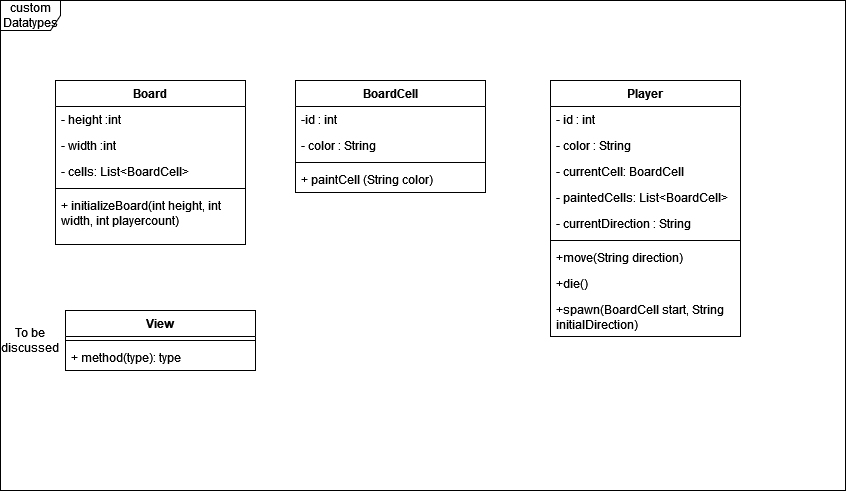

The diagram above was exported from draw.io. Its source (the exported page's mxGraphModel, read from the mxfile embedded in the PNG):
<mxGraphModel dx="1422" dy="752" grid="1" gridSize="10" guides="1" tooltips="1" connect="1" arrows="1" fold="1" page="1" pageScale="1" pageWidth="827" pageHeight="1169" math="0" shadow="0">
  <root>
    <mxCell id="WIyWlLk6GJQsqaUBKTNV-0" />
    <mxCell id="WIyWlLk6GJQsqaUBKTNV-1" parent="WIyWlLk6GJQsqaUBKTNV-0" />
    <mxCell id="eXQXTjCKo89DPOrcI0BM-0" value="custom Datatypes" style="shape=umlFrame;whiteSpace=wrap;html=1;fontFamily=Helvetica;" parent="WIyWlLk6GJQsqaUBKTNV-1" vertex="1">
      <mxGeometry x="35" y="890" width="845" height="490" as="geometry" />
    </mxCell>
    <mxCell id="eXQXTjCKo89DPOrcI0BM-1" value="Board" style="swimlane;fontStyle=1;align=center;verticalAlign=top;childLayout=stackLayout;horizontal=1;startSize=26;horizontalStack=0;resizeParent=1;resizeParentMax=0;resizeLast=0;collapsible=1;marginBottom=0;fontFamily=Helvetica;" parent="WIyWlLk6GJQsqaUBKTNV-1" vertex="1">
      <mxGeometry x="90" y="970" width="190" height="164" as="geometry" />
    </mxCell>
    <mxCell id="eXQXTjCKo89DPOrcI0BM-2" value="- height :int" style="text;strokeColor=none;fillColor=none;align=left;verticalAlign=top;spacingLeft=4;spacingRight=4;overflow=hidden;rotatable=0;points=[[0,0.5],[1,0.5]];portConstraint=eastwest;fontFamily=Helvetica;" parent="eXQXTjCKo89DPOrcI0BM-1" vertex="1">
      <mxGeometry y="26" width="190" height="26" as="geometry" />
    </mxCell>
    <mxCell id="eXQXTjCKo89DPOrcI0BM-3" value="- width :int" style="text;strokeColor=none;fillColor=none;align=left;verticalAlign=top;spacingLeft=4;spacingRight=4;overflow=hidden;rotatable=0;points=[[0,0.5],[1,0.5]];portConstraint=eastwest;fontFamily=Helvetica;" parent="eXQXTjCKo89DPOrcI0BM-1" vertex="1">
      <mxGeometry y="52" width="190" height="26" as="geometry" />
    </mxCell>
    <mxCell id="eXQXTjCKo89DPOrcI0BM-4" value="- cells: List&lt;BoardCell&gt;" style="text;strokeColor=none;fillColor=none;align=left;verticalAlign=top;spacingLeft=4;spacingRight=4;overflow=hidden;rotatable=0;points=[[0,0.5],[1,0.5]];portConstraint=eastwest;fontFamily=Helvetica;" parent="eXQXTjCKo89DPOrcI0BM-1" vertex="1">
      <mxGeometry y="78" width="190" height="26" as="geometry" />
    </mxCell>
    <mxCell id="eXQXTjCKo89DPOrcI0BM-5" value="" style="line;strokeWidth=1;fillColor=none;align=left;verticalAlign=middle;spacingTop=-1;spacingLeft=3;spacingRight=3;rotatable=0;labelPosition=right;points=[];portConstraint=eastwest;strokeColor=inherit;fontFamily=Helvetica;" parent="eXQXTjCKo89DPOrcI0BM-1" vertex="1">
      <mxGeometry y="104" width="190" height="8" as="geometry" />
    </mxCell>
    <mxCell id="eXQXTjCKo89DPOrcI0BM-6" value="+ initializeBoard(int height, int width, int playercount)" style="text;strokeColor=none;fillColor=none;align=left;verticalAlign=top;spacingLeft=4;spacingRight=4;overflow=hidden;rotatable=0;points=[[0,0.5],[1,0.5]];portConstraint=eastwest;fontFamily=Helvetica;whiteSpace=wrap;" parent="eXQXTjCKo89DPOrcI0BM-1" vertex="1">
      <mxGeometry y="112" width="190" height="52" as="geometry" />
    </mxCell>
    <mxCell id="eXQXTjCKo89DPOrcI0BM-7" value="BoardCell" style="swimlane;fontStyle=1;align=center;verticalAlign=top;childLayout=stackLayout;horizontal=1;startSize=26;horizontalStack=0;resizeParent=1;resizeParentMax=0;resizeLast=0;collapsible=1;marginBottom=0;fontFamily=Helvetica;" parent="WIyWlLk6GJQsqaUBKTNV-1" vertex="1">
      <mxGeometry x="330" y="970" width="190" height="112" as="geometry" />
    </mxCell>
    <mxCell id="eXQXTjCKo89DPOrcI0BM-8" value="-id : int" style="text;strokeColor=none;fillColor=none;align=left;verticalAlign=top;spacingLeft=4;spacingRight=4;overflow=hidden;rotatable=0;points=[[0,0.5],[1,0.5]];portConstraint=eastwest;fontFamily=Helvetica;" parent="eXQXTjCKo89DPOrcI0BM-7" vertex="1">
      <mxGeometry y="26" width="190" height="26" as="geometry" />
    </mxCell>
    <mxCell id="eXQXTjCKo89DPOrcI0BM-9" value="- color : String " style="text;strokeColor=none;fillColor=none;align=left;verticalAlign=top;spacingLeft=4;spacingRight=4;overflow=hidden;rotatable=0;points=[[0,0.5],[1,0.5]];portConstraint=eastwest;fontFamily=Helvetica;" parent="eXQXTjCKo89DPOrcI0BM-7" vertex="1">
      <mxGeometry y="52" width="190" height="26" as="geometry" />
    </mxCell>
    <mxCell id="eXQXTjCKo89DPOrcI0BM-10" value="" style="line;strokeWidth=1;fillColor=none;align=left;verticalAlign=middle;spacingTop=-1;spacingLeft=3;spacingRight=3;rotatable=0;labelPosition=right;points=[];portConstraint=eastwest;strokeColor=inherit;fontFamily=Helvetica;" parent="eXQXTjCKo89DPOrcI0BM-7" vertex="1">
      <mxGeometry y="78" width="190" height="8" as="geometry" />
    </mxCell>
    <mxCell id="eXQXTjCKo89DPOrcI0BM-11" value="+ paintCell (String color)" style="text;strokeColor=none;fillColor=none;align=left;verticalAlign=top;spacingLeft=4;spacingRight=4;overflow=hidden;rotatable=0;points=[[0,0.5],[1,0.5]];portConstraint=eastwest;fontFamily=Helvetica;" parent="eXQXTjCKo89DPOrcI0BM-7" vertex="1">
      <mxGeometry y="86" width="190" height="26" as="geometry" />
    </mxCell>
    <mxCell id="eXQXTjCKo89DPOrcI0BM-12" value="Player" style="swimlane;fontStyle=1;align=center;verticalAlign=top;childLayout=stackLayout;horizontal=1;startSize=26;horizontalStack=0;resizeParent=1;resizeParentMax=0;resizeLast=0;collapsible=1;marginBottom=0;fontFamily=Helvetica;whiteSpace=wrap;" parent="WIyWlLk6GJQsqaUBKTNV-1" vertex="1">
      <mxGeometry x="585" y="970" width="190" height="256" as="geometry" />
    </mxCell>
    <mxCell id="eXQXTjCKo89DPOrcI0BM-13" value="- id : int" style="text;strokeColor=none;fillColor=none;align=left;verticalAlign=top;spacingLeft=4;spacingRight=4;overflow=hidden;rotatable=0;points=[[0,0.5],[1,0.5]];portConstraint=eastwest;fontFamily=Helvetica;" parent="eXQXTjCKo89DPOrcI0BM-12" vertex="1">
      <mxGeometry y="26" width="190" height="26" as="geometry" />
    </mxCell>
    <mxCell id="eXQXTjCKo89DPOrcI0BM-14" value="- color : String " style="text;strokeColor=none;fillColor=none;align=left;verticalAlign=top;spacingLeft=4;spacingRight=4;overflow=hidden;rotatable=0;points=[[0,0.5],[1,0.5]];portConstraint=eastwest;fontFamily=Helvetica;" parent="eXQXTjCKo89DPOrcI0BM-12" vertex="1">
      <mxGeometry y="52" width="190" height="26" as="geometry" />
    </mxCell>
    <mxCell id="eXQXTjCKo89DPOrcI0BM-15" value="- currentCell: BoardCell " style="text;strokeColor=none;fillColor=none;align=left;verticalAlign=top;spacingLeft=4;spacingRight=4;overflow=hidden;rotatable=0;points=[[0,0.5],[1,0.5]];portConstraint=eastwest;fontFamily=Helvetica;" parent="eXQXTjCKo89DPOrcI0BM-12" vertex="1">
      <mxGeometry y="78" width="190" height="26" as="geometry" />
    </mxCell>
    <mxCell id="eXQXTjCKo89DPOrcI0BM-16" value="- paintedCells: List&lt;BoardCell&gt; " style="text;strokeColor=none;fillColor=none;align=left;verticalAlign=top;spacingLeft=4;spacingRight=4;overflow=hidden;rotatable=0;points=[[0,0.5],[1,0.5]];portConstraint=eastwest;fontFamily=Helvetica;" parent="eXQXTjCKo89DPOrcI0BM-12" vertex="1">
      <mxGeometry y="104" width="190" height="26" as="geometry" />
    </mxCell>
    <mxCell id="eXQXTjCKo89DPOrcI0BM-17" value="- currentDirection : String" style="text;strokeColor=none;fillColor=none;align=left;verticalAlign=top;spacingLeft=4;spacingRight=4;overflow=hidden;rotatable=0;points=[[0,0.5],[1,0.5]];portConstraint=eastwest;fontFamily=Helvetica;" parent="eXQXTjCKo89DPOrcI0BM-12" vertex="1">
      <mxGeometry y="130" width="190" height="26" as="geometry" />
    </mxCell>
    <mxCell id="eXQXTjCKo89DPOrcI0BM-18" value="" style="line;strokeWidth=1;fillColor=none;align=left;verticalAlign=middle;spacingTop=-1;spacingLeft=3;spacingRight=3;rotatable=0;labelPosition=right;points=[];portConstraint=eastwest;strokeColor=inherit;fontFamily=Helvetica;" parent="eXQXTjCKo89DPOrcI0BM-12" vertex="1">
      <mxGeometry y="156" width="190" height="8" as="geometry" />
    </mxCell>
    <mxCell id="eXQXTjCKo89DPOrcI0BM-19" value="+move(String direction)" style="text;strokeColor=none;fillColor=none;align=left;verticalAlign=top;spacingLeft=4;spacingRight=4;overflow=hidden;rotatable=0;points=[[0,0.5],[1,0.5]];portConstraint=eastwest;fontFamily=Helvetica;" parent="eXQXTjCKo89DPOrcI0BM-12" vertex="1">
      <mxGeometry y="164" width="190" height="26" as="geometry" />
    </mxCell>
    <mxCell id="eXQXTjCKo89DPOrcI0BM-20" value="+die()" style="text;strokeColor=none;fillColor=none;align=left;verticalAlign=top;spacingLeft=4;spacingRight=4;overflow=hidden;rotatable=0;points=[[0,0.5],[1,0.5]];portConstraint=eastwest;fontFamily=Helvetica;" parent="eXQXTjCKo89DPOrcI0BM-12" vertex="1">
      <mxGeometry y="190" width="190" height="26" as="geometry" />
    </mxCell>
    <mxCell id="eXQXTjCKo89DPOrcI0BM-21" value="+spawn(BoardCell start, String initialDirection)" style="text;strokeColor=none;fillColor=none;align=left;verticalAlign=top;spacingLeft=4;spacingRight=4;overflow=hidden;rotatable=0;points=[[0,0.5],[1,0.5]];portConstraint=eastwest;fontFamily=Helvetica;whiteSpace=wrap;" parent="eXQXTjCKo89DPOrcI0BM-12" vertex="1">
      <mxGeometry y="216" width="190" height="40" as="geometry" />
    </mxCell>
    <mxCell id="eXQXTjCKo89DPOrcI0BM-22" value="View" style="swimlane;fontStyle=1;align=center;verticalAlign=top;childLayout=stackLayout;horizontal=1;startSize=26;horizontalStack=0;resizeParent=1;resizeParentMax=0;resizeLast=0;collapsible=1;marginBottom=0;fontFamily=Helvetica;" parent="WIyWlLk6GJQsqaUBKTNV-1" vertex="1">
      <mxGeometry x="100" y="1200" width="190" height="60" as="geometry" />
    </mxCell>
    <mxCell id="eXQXTjCKo89DPOrcI0BM-23" value="" style="line;strokeWidth=1;fillColor=none;align=left;verticalAlign=middle;spacingTop=-1;spacingLeft=3;spacingRight=3;rotatable=0;labelPosition=right;points=[];portConstraint=eastwest;strokeColor=inherit;fontFamily=Helvetica;" parent="eXQXTjCKo89DPOrcI0BM-22" vertex="1">
      <mxGeometry y="26" width="190" height="8" as="geometry" />
    </mxCell>
    <mxCell id="eXQXTjCKo89DPOrcI0BM-24" value="+ method(type): type" style="text;strokeColor=none;fillColor=none;align=left;verticalAlign=top;spacingLeft=4;spacingRight=4;overflow=hidden;rotatable=0;points=[[0,0.5],[1,0.5]];portConstraint=eastwest;fontFamily=Helvetica;" parent="eXQXTjCKo89DPOrcI0BM-22" vertex="1">
      <mxGeometry y="34" width="190" height="26" as="geometry" />
    </mxCell>
    <mxCell id="eXQXTjCKo89DPOrcI0BM-25" value="To be discussed" style="text;html=1;strokeColor=none;fillColor=none;align=center;verticalAlign=middle;whiteSpace=wrap;rounded=0;fontFamily=Helvetica;" parent="WIyWlLk6GJQsqaUBKTNV-1" vertex="1">
      <mxGeometry x="35" y="1215" width="60" height="30" as="geometry" />
    </mxCell>
  </root>
</mxGraphModel>